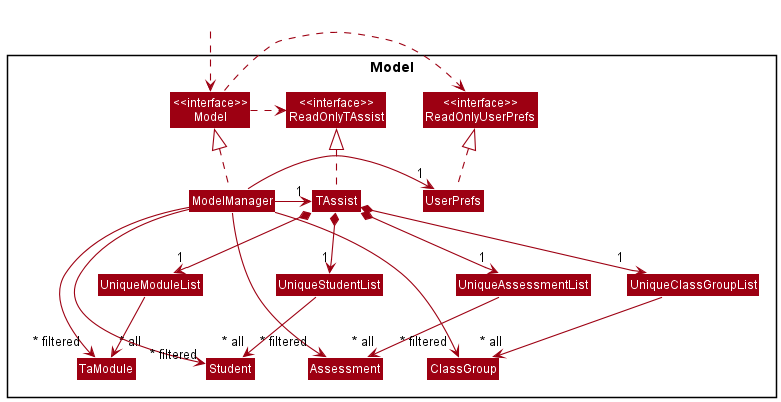

The diagram above was rendered by PlantUML. Its source (embedded in the PNG):
@startuml
!include style.puml
skinparam arrowThickness 1.1
skinparam arrowColor MODEL_COLOR
skinparam classBackgroundColor MODEL_COLOR

Package Model <<Rectangle>>{
Class "<<interface>>\nReadOnlyTAssist" as ReadOnlyTAssist
Class "<<interface>>\nReadOnlyUserPrefs" as ReadOnlyUserPrefs
Class "<<interface>>\nModel" as Model
Class TAssist
Class ModelManager
Class UserPrefs

Class UniqueStudentList
Class Student

Class UniqueModuleList
Class TaModule

Class UniqueClassGroupList
Class ClassGroup

Class UniqueAssessmentList
Class Assessment
}

Class HiddenOutside #FFFFFF
HiddenOutside ..> Model

TAssist .up.|> ReadOnlyTAssist

ModelManager .up.|> Model
Model .right.> ReadOnlyUserPrefs
Model .right.> ReadOnlyTAssist
ModelManager -right-> "1" TAssist
ModelManager -right-> "1" UserPrefs
UserPrefs .up.|> ReadOnlyUserPrefs

TAssist *--> "1" UniqueStudentList
TAssist *--> "1" UniqueModuleList
TAssist *--> "1" UniqueClassGroupList
TAssist *--> "1" UniqueAssessmentList

UniqueStudentList --> "~* all" Student
UniqueModuleList --> "~* all" TaModule
UniqueClassGroupList --> "~* all" ClassGroup
UniqueAssessmentList --> "~* all" Assessment

ModelManager -->"~* filtered" Student
ModelManager -->"~* filtered" TaModule
ModelManager -->"~* filtered" ClassGroup
ModelManager -->"~* filtered" Assessment
@enduml